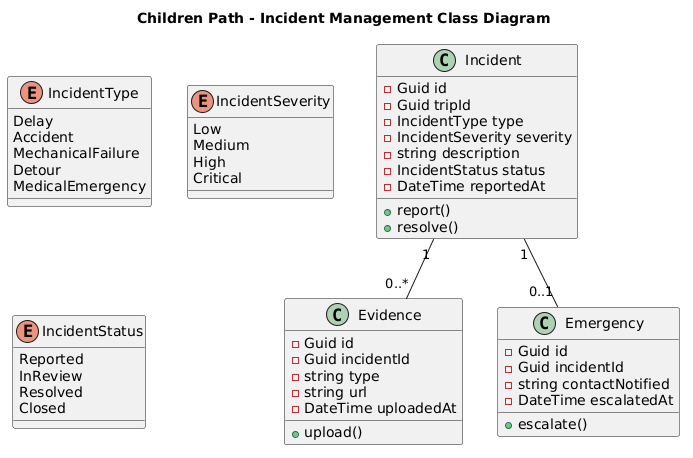

The diagram above was rendered by PlantUML. Its source (embedded in the PNG):
@startuml
title Children Path - Incident Management Class Diagram

class Incident {
  - Guid id
  - Guid tripId
  - IncidentType type
  - IncidentSeverity severity
  - string description
  - IncidentStatus status
  - DateTime reportedAt
  + report()
  + resolve()
}

class Evidence {
  - Guid id
  - Guid incidentId
  - string type
  - string url
  - DateTime uploadedAt
  + upload()
}

class Emergency {
  - Guid id
  - Guid incidentId
  - string contactNotified
  - DateTime escalatedAt
  + escalate()
}

enum IncidentType {
  Delay
  Accident
  MechanicalFailure
  Detour
  MedicalEmergency
}

enum IncidentSeverity {
  Low
  Medium
  High
  Critical
}

enum IncidentStatus {
  Reported
  InReview
  Resolved
  Closed
}

Incident "1" -- "0..*" Evidence
Incident "1" -- "0..1" Emergency
@enduml